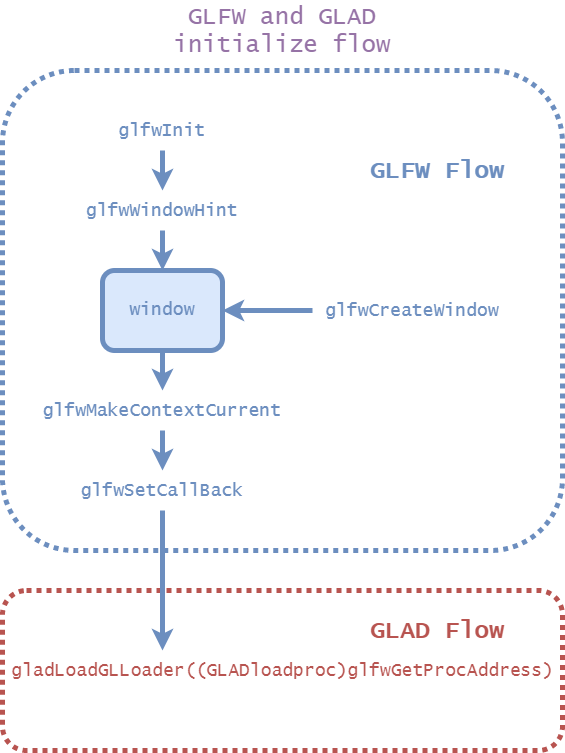

The diagram above was exported from draw.io. Its source (the exported page's mxGraphModel, read from the mxfile embedded in the PNG):
<mxGraphModel dx="1621" dy="-46" grid="1" gridSize="10" guides="1" tooltips="1" connect="1" arrows="1" fold="1" page="0" pageScale="1" pageWidth="1169" pageHeight="827" math="0" shadow="0">
  <root>
    <mxCell id="0" />
    <mxCell id="1" parent="0" />
    <mxCell id="b9FoNfRpeJ2ctqhz4zO9-148" value="" style="rounded=1;whiteSpace=wrap;html=1;strokeWidth=5;dashed=1;dashPattern=1 1;fillColor=none;strokeColor=#B85450;" vertex="1" parent="1">
      <mxGeometry x="-120" y="1720" width="560" height="160" as="geometry" />
    </mxCell>
    <mxCell id="b9FoNfRpeJ2ctqhz4zO9-132" value="" style="rounded=1;whiteSpace=wrap;html=1;strokeWidth=5;fillColor=none;dashed=1;dashPattern=1 1;strokeColor=#6C8EBF;" vertex="1" parent="1">
      <mxGeometry x="-120" y="1200" width="560" height="480" as="geometry" />
    </mxCell>
    <mxCell id="b9FoNfRpeJ2ctqhz4zO9-130" value="&lt;font face=&quot;Lucida Console&quot; style=&quot;font-size: 24px&quot; color=&quot;#9673a6&quot;&gt;GLFW and GLAD&lt;br&gt;initialize flow&lt;br&gt;&lt;/font&gt;" style="text;html=1;strokeColor=none;fillColor=none;align=center;verticalAlign=middle;whiteSpace=wrap;rounded=0;" vertex="1" parent="1">
      <mxGeometry x="50" y="1130" width="220" height="60" as="geometry" />
    </mxCell>
    <mxCell id="b9FoNfRpeJ2ctqhz4zO9-131" value="&lt;font style=&quot;font-size: 18px&quot;&gt;&lt;font color=&quot;#6c8ebf&quot; face=&quot;Lucida Console&quot;&gt;glfwInit&lt;/font&gt;&lt;br&gt;&lt;/font&gt;" style="text;html=1;strokeColor=none;fillColor=none;align=center;verticalAlign=middle;whiteSpace=wrap;rounded=0;" vertex="1" parent="1">
      <mxGeometry x="-25" y="1240" width="130" height="40" as="geometry" />
    </mxCell>
    <mxCell id="b9FoNfRpeJ2ctqhz4zO9-133" value="&lt;font style=&quot;font-size: 18px&quot;&gt;&lt;font color=&quot;#6c8ebf&quot; face=&quot;Lucida Console&quot;&gt;glfwWindowHint&lt;/font&gt;&lt;br&gt;&lt;/font&gt;" style="text;html=1;strokeColor=none;fillColor=none;align=center;verticalAlign=middle;whiteSpace=wrap;rounded=0;" vertex="1" parent="1">
      <mxGeometry x="-40" y="1320" width="160" height="40" as="geometry" />
    </mxCell>
    <mxCell id="b9FoNfRpeJ2ctqhz4zO9-135" value="&lt;font style=&quot;font-size: 18px&quot;&gt;&lt;font color=&quot;#6c8ebf&quot; face=&quot;Lucida Console&quot;&gt;glfwCreateWindow&lt;/font&gt;&lt;br&gt;&lt;/font&gt;" style="text;html=1;strokeColor=none;fillColor=none;align=center;verticalAlign=middle;whiteSpace=wrap;rounded=0;" vertex="1" parent="1">
      <mxGeometry x="190" y="1420" width="200" height="40" as="geometry" />
    </mxCell>
    <mxCell id="b9FoNfRpeJ2ctqhz4zO9-136" value="&lt;font face=&quot;Lucida Console&quot; style=&quot;font-size: 18px&quot; color=&quot;#6c8ebf&quot;&gt;window&lt;/font&gt;" style="rounded=1;whiteSpace=wrap;html=1;strokeWidth=5;fillColor=#dae8fc;strokeColor=#6C8EBF;" vertex="1" parent="1">
      <mxGeometry x="-20" y="1400" width="120" height="80" as="geometry" />
    </mxCell>
    <mxCell id="b9FoNfRpeJ2ctqhz4zO9-137" value="" style="endArrow=classic;html=1;strokeColor=#6C8EBF;strokeWidth=5;entryX=1;entryY=0.5;entryDx=0;entryDy=0;exitX=0;exitY=0.5;exitDx=0;exitDy=0;" edge="1" parent="1" source="b9FoNfRpeJ2ctqhz4zO9-135" target="b9FoNfRpeJ2ctqhz4zO9-136">
      <mxGeometry width="50" height="50" relative="1" as="geometry">
        <mxPoint x="220" y="1440" as="sourcePoint" />
        <mxPoint x="270" y="1390" as="targetPoint" />
      </mxGeometry>
    </mxCell>
    <mxCell id="b9FoNfRpeJ2ctqhz4zO9-139" value="&lt;font style=&quot;font-size: 18px&quot;&gt;&lt;font color=&quot;#6c8ebf&quot; face=&quot;Lucida Console&quot;&gt;glfwMakeContextCurrent&lt;/font&gt;&lt;br&gt;&lt;/font&gt;" style="text;html=1;strokeColor=none;fillColor=none;align=center;verticalAlign=middle;whiteSpace=wrap;rounded=0;" vertex="1" parent="1">
      <mxGeometry x="-80" y="1520" width="240" height="40" as="geometry" />
    </mxCell>
    <mxCell id="b9FoNfRpeJ2ctqhz4zO9-140" value="&lt;font style=&quot;font-size: 18px&quot;&gt;&lt;font color=&quot;#6c8ebf&quot; face=&quot;Lucida Console&quot;&gt;glfwSetCallBack&lt;/font&gt;&lt;br&gt;&lt;/font&gt;" style="text;html=1;strokeColor=none;fillColor=none;align=center;verticalAlign=middle;whiteSpace=wrap;rounded=0;" vertex="1" parent="1">
      <mxGeometry x="-40" y="1600" width="160" height="40" as="geometry" />
    </mxCell>
    <mxCell id="b9FoNfRpeJ2ctqhz4zO9-141" value="" style="endArrow=classic;html=1;strokeColor=#6C8EBF;strokeWidth=5;entryX=0.5;entryY=0;entryDx=0;entryDy=0;exitX=0.5;exitY=1;exitDx=0;exitDy=0;" edge="1" parent="1" source="b9FoNfRpeJ2ctqhz4zO9-133" target="b9FoNfRpeJ2ctqhz4zO9-136">
      <mxGeometry width="50" height="50" relative="1" as="geometry">
        <mxPoint x="240" y="1530" as="sourcePoint" />
        <mxPoint x="290" y="1480" as="targetPoint" />
      </mxGeometry>
    </mxCell>
    <mxCell id="b9FoNfRpeJ2ctqhz4zO9-142" value="" style="endArrow=classic;html=1;strokeColor=#6C8EBF;strokeWidth=5;exitX=0.5;exitY=1;exitDx=0;exitDy=0;entryX=0.5;entryY=0;entryDx=0;entryDy=0;" edge="1" parent="1" source="b9FoNfRpeJ2ctqhz4zO9-131" target="b9FoNfRpeJ2ctqhz4zO9-133">
      <mxGeometry width="50" height="50" relative="1" as="geometry">
        <mxPoint x="240" y="1530" as="sourcePoint" />
        <mxPoint x="290" y="1480" as="targetPoint" />
      </mxGeometry>
    </mxCell>
    <mxCell id="b9FoNfRpeJ2ctqhz4zO9-143" value="" style="endArrow=classic;html=1;strokeColor=#6C8EBF;strokeWidth=5;exitX=0.5;exitY=1;exitDx=0;exitDy=0;entryX=0.5;entryY=0;entryDx=0;entryDy=0;" edge="1" parent="1" source="b9FoNfRpeJ2ctqhz4zO9-136" target="b9FoNfRpeJ2ctqhz4zO9-139">
      <mxGeometry width="50" height="50" relative="1" as="geometry">
        <mxPoint x="240" y="1530" as="sourcePoint" />
        <mxPoint x="290" y="1480" as="targetPoint" />
      </mxGeometry>
    </mxCell>
    <mxCell id="b9FoNfRpeJ2ctqhz4zO9-144" value="" style="endArrow=classic;html=1;strokeColor=#6C8EBF;strokeWidth=5;exitX=0.5;exitY=1;exitDx=0;exitDy=0;entryX=0.5;entryY=0;entryDx=0;entryDy=0;" edge="1" parent="1" source="b9FoNfRpeJ2ctqhz4zO9-139" target="b9FoNfRpeJ2ctqhz4zO9-140">
      <mxGeometry width="50" height="50" relative="1" as="geometry">
        <mxPoint x="240" y="1530" as="sourcePoint" />
        <mxPoint x="290" y="1480" as="targetPoint" />
      </mxGeometry>
    </mxCell>
    <mxCell id="b9FoNfRpeJ2ctqhz4zO9-146" value="&lt;font&gt;&lt;font color=&quot;#6c8ebf&quot; face=&quot;Lucida Console&quot; size=&quot;1&quot;&gt;&lt;b style=&quot;font-size: 24px&quot;&gt;GLFW Flow&lt;/b&gt;&lt;/font&gt;&lt;br&gt;&lt;/font&gt;" style="text;html=1;strokeColor=none;fillColor=none;align=center;verticalAlign=middle;whiteSpace=wrap;rounded=0;" vertex="1" parent="1">
      <mxGeometry x="240" y="1280" width="150" height="40" as="geometry" />
    </mxCell>
    <mxCell id="b9FoNfRpeJ2ctqhz4zO9-149" value="&lt;font color=&quot;#b85450&quot; style=&quot;font-size: 18px&quot;&gt;&lt;font style=&quot;font-size: 18px&quot;&gt;&lt;font face=&quot;Lucida Console&quot; style=&quot;font-size: 18px&quot;&gt;gladLoadGLLoader&lt;/font&gt;&lt;/font&gt;&lt;font face=&quot;Lucida Console&quot; style=&quot;font-size: 18px&quot;&gt;&lt;span&gt;((GLADloadproc)glfwGetProcAddress)&lt;/span&gt;&lt;/font&gt;&lt;/font&gt;" style="text;html=1;strokeColor=none;fillColor=none;align=center;verticalAlign=middle;whiteSpace=wrap;rounded=0;" vertex="1" parent="1">
      <mxGeometry x="-112.5" y="1780" width="545" height="40" as="geometry" />
    </mxCell>
    <mxCell id="b9FoNfRpeJ2ctqhz4zO9-150" value="" style="endArrow=classic;html=1;strokeColor=#6C8EBF;strokeWidth=5;exitX=0.5;exitY=1;exitDx=0;exitDy=0;" edge="1" parent="1" source="b9FoNfRpeJ2ctqhz4zO9-140">
      <mxGeometry width="50" height="50" relative="1" as="geometry">
        <mxPoint x="120" y="1690" as="sourcePoint" />
        <mxPoint x="40" y="1780" as="targetPoint" />
      </mxGeometry>
    </mxCell>
    <mxCell id="b9FoNfRpeJ2ctqhz4zO9-151" value="&lt;font&gt;&lt;font face=&quot;Lucida Console&quot; size=&quot;1&quot; color=&quot;#b85450&quot;&gt;&lt;b style=&quot;font-size: 24px&quot;&gt;GLAD Flow&lt;/b&gt;&lt;/font&gt;&lt;br&gt;&lt;/font&gt;" style="text;html=1;strokeColor=none;fillColor=none;align=center;verticalAlign=middle;whiteSpace=wrap;rounded=0;" vertex="1" parent="1">
      <mxGeometry x="240" y="1740" width="150" height="40" as="geometry" />
    </mxCell>
  </root>
</mxGraphModel>